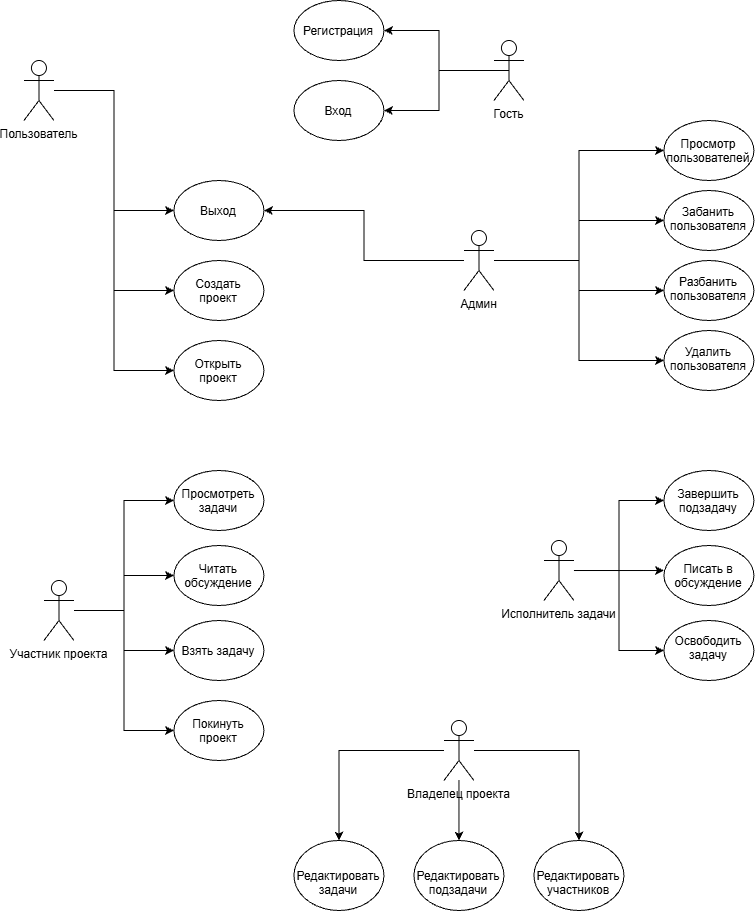

The diagram above was exported from draw.io. Its source (the exported page's mxGraphModel, read from the mxfile embedded in the PNG):
<mxGraphModel dx="975" dy="541" grid="1" gridSize="10" guides="1" tooltips="1" connect="1" arrows="1" fold="1" page="1" pageScale="1" pageWidth="827" pageHeight="1169" math="0" shadow="0">
  <root>
    <mxCell id="0" />
    <mxCell id="1" parent="0" />
    <mxCell id="lW2lVhAYw21H9NMerRDW-17" edge="1" parent="1" source="lW2lVhAYw21H9NMerRDW-1" style="edgeStyle=orthogonalEdgeStyle;rounded=0;orthogonalLoop=1;jettySize=auto;html=1;entryX=0;entryY=0.5;entryDx=0;entryDy=0;" target="lW2lVhAYw21H9NMerRDW-14">
      <mxGeometry relative="1" as="geometry" />
    </mxCell>
    <mxCell id="lW2lVhAYw21H9NMerRDW-19" edge="1" parent="1" source="lW2lVhAYw21H9NMerRDW-1" style="edgeStyle=orthogonalEdgeStyle;rounded=0;orthogonalLoop=1;jettySize=auto;html=1;entryX=0;entryY=0.5;entryDx=0;entryDy=0;" target="lW2lVhAYw21H9NMerRDW-7">
      <mxGeometry relative="1" as="geometry" />
    </mxCell>
    <mxCell id="lW2lVhAYw21H9NMerRDW-21" edge="1" parent="1" source="lW2lVhAYw21H9NMerRDW-1" style="edgeStyle=orthogonalEdgeStyle;rounded=0;orthogonalLoop=1;jettySize=auto;html=1;entryX=0;entryY=0.5;entryDx=0;entryDy=0;" target="lW2lVhAYw21H9NMerRDW-20">
      <mxGeometry relative="1" as="geometry" />
    </mxCell>
    <mxCell id="lW2lVhAYw21H9NMerRDW-1" parent="1" style="shape=umlActor;verticalLabelPosition=bottom;verticalAlign=top;html=1;outlineConnect=0;" value="Пользователь&lt;div&gt;&lt;br&gt;&lt;/div&gt;" vertex="1">
      <mxGeometry height="60" width="30" x="120" y="70" as="geometry" />
    </mxCell>
    <mxCell id="lW2lVhAYw21H9NMerRDW-23" edge="1" parent="1" source="lW2lVhAYw21H9NMerRDW-4" style="edgeStyle=orthogonalEdgeStyle;rounded=0;orthogonalLoop=1;jettySize=auto;html=1;entryX=1;entryY=0.5;entryDx=0;entryDy=0;" target="lW2lVhAYw21H9NMerRDW-14">
      <mxGeometry relative="1" as="geometry" />
    </mxCell>
    <mxCell id="lW2lVhAYw21H9NMerRDW-25" edge="1" parent="1" source="lW2lVhAYw21H9NMerRDW-4" style="edgeStyle=orthogonalEdgeStyle;rounded=0;orthogonalLoop=1;jettySize=auto;html=1;entryX=0;entryY=0.5;entryDx=0;entryDy=0;" target="lW2lVhAYw21H9NMerRDW-24">
      <mxGeometry relative="1" as="geometry">
        <mxPoint x="750" y="270" as="targetPoint" />
      </mxGeometry>
    </mxCell>
    <mxCell id="lW2lVhAYw21H9NMerRDW-28" edge="1" parent="1" source="lW2lVhAYw21H9NMerRDW-4" style="edgeStyle=orthogonalEdgeStyle;rounded=0;orthogonalLoop=1;jettySize=auto;html=1;entryX=0;entryY=0.5;entryDx=0;entryDy=0;" target="lW2lVhAYw21H9NMerRDW-26">
      <mxGeometry relative="1" as="geometry" />
    </mxCell>
    <mxCell id="lW2lVhAYw21H9NMerRDW-29" edge="1" parent="1" source="lW2lVhAYw21H9NMerRDW-4" style="edgeStyle=orthogonalEdgeStyle;rounded=0;orthogonalLoop=1;jettySize=auto;html=1;entryX=0;entryY=0.5;entryDx=0;entryDy=0;" target="lW2lVhAYw21H9NMerRDW-27">
      <mxGeometry relative="1" as="geometry" />
    </mxCell>
    <mxCell id="lW2lVhAYw21H9NMerRDW-31" edge="1" parent="1" source="lW2lVhAYw21H9NMerRDW-4" style="edgeStyle=orthogonalEdgeStyle;rounded=0;orthogonalLoop=1;jettySize=auto;html=1;entryX=0;entryY=0.5;entryDx=0;entryDy=0;" target="lW2lVhAYw21H9NMerRDW-30">
      <mxGeometry relative="1" as="geometry" />
    </mxCell>
    <mxCell id="lW2lVhAYw21H9NMerRDW-4" parent="1" style="shape=umlActor;verticalLabelPosition=bottom;verticalAlign=top;html=1;outlineConnect=0;" value="&lt;div&gt;Админ&lt;/div&gt;" vertex="1">
      <mxGeometry height="60" width="30" x="560" y="240" as="geometry" />
    </mxCell>
    <mxCell id="lW2lVhAYw21H9NMerRDW-5" parent="1" style="ellipse;whiteSpace=wrap;html=1;shapeInside=1;" value="Регистрация" vertex="1">
      <mxGeometry height="60" width="90" x="390" y="10" as="geometry" />
    </mxCell>
    <mxCell id="lW2lVhAYw21H9NMerRDW-7" parent="1" style="ellipse;whiteSpace=wrap;html=1;shapeInside=1;" value="Создать проект" vertex="1">
      <mxGeometry height="60" width="90" x="270" y="270" as="geometry" />
    </mxCell>
    <mxCell id="lW2lVhAYw21H9NMerRDW-11" edge="1" parent="1" source="lW2lVhAYw21H9NMerRDW-9" style="edgeStyle=orthogonalEdgeStyle;rounded=0;orthogonalLoop=1;jettySize=auto;html=1;exitX=0.5;exitY=0.5;exitDx=0;exitDy=0;exitPerimeter=0;entryX=1;entryY=0.5;entryDx=0;entryDy=0;" target="lW2lVhAYw21H9NMerRDW-6">
      <mxGeometry relative="1" as="geometry" />
    </mxCell>
    <mxCell id="lW2lVhAYw21H9NMerRDW-55" edge="1" parent="1" source="lW2lVhAYw21H9NMerRDW-9" style="edgeStyle=orthogonalEdgeStyle;rounded=0;orthogonalLoop=1;jettySize=auto;html=1;entryX=1;entryY=0.5;entryDx=0;entryDy=0;" target="lW2lVhAYw21H9NMerRDW-5">
      <mxGeometry relative="1" as="geometry" />
    </mxCell>
    <mxCell id="lW2lVhAYw21H9NMerRDW-9" parent="1" style="shape=umlActor;verticalLabelPosition=bottom;verticalAlign=top;html=1;outlineConnect=0;" value="&lt;div&gt;Гость&lt;/div&gt;" vertex="1">
      <mxGeometry height="60" width="30" x="590" y="50" as="geometry" />
    </mxCell>
    <mxCell id="lW2lVhAYw21H9NMerRDW-14" parent="1" style="ellipse;whiteSpace=wrap;html=1;shapeInside=1;" value="Выход" vertex="1">
      <mxGeometry height="60" width="90" x="270" y="190" as="geometry" />
    </mxCell>
    <mxCell id="lW2lVhAYw21H9NMerRDW-20" parent="1" style="ellipse;whiteSpace=wrap;html=1;shapeInside=1;" value="Открыть проект" vertex="1">
      <mxGeometry height="60" width="90" x="270" y="350" as="geometry" />
    </mxCell>
    <mxCell id="lW2lVhAYw21H9NMerRDW-24" parent="1" style="ellipse;whiteSpace=wrap;html=1;shapeInside=1;" value="Просмотр пользователей" vertex="1">
      <mxGeometry height="60" width="90" x="760" y="130" as="geometry" />
    </mxCell>
    <mxCell id="lW2lVhAYw21H9NMerRDW-26" parent="1" style="ellipse;whiteSpace=wrap;html=1;shapeInside=1;" value="Забанить пользователя" vertex="1">
      <mxGeometry height="60" width="90" x="760" y="200" as="geometry" />
    </mxCell>
    <mxCell id="lW2lVhAYw21H9NMerRDW-27" parent="1" style="ellipse;whiteSpace=wrap;html=1;shapeInside=1;" value="Разбанить пользователя" vertex="1">
      <mxGeometry height="60" width="90" x="760" y="270" as="geometry" />
    </mxCell>
    <mxCell id="lW2lVhAYw21H9NMerRDW-30" parent="1" style="ellipse;whiteSpace=wrap;html=1;shapeInside=1;" value="Удалить пользователя" vertex="1">
      <mxGeometry height="60" width="90" x="760" y="340" as="geometry" />
    </mxCell>
    <mxCell id="lW2lVhAYw21H9NMerRDW-42" edge="1" parent="1" source="lW2lVhAYw21H9NMerRDW-32" style="edgeStyle=orthogonalEdgeStyle;rounded=0;orthogonalLoop=1;jettySize=auto;html=1;entryX=0;entryY=0.5;entryDx=0;entryDy=0;" target="lW2lVhAYw21H9NMerRDW-34">
      <mxGeometry relative="1" as="geometry" />
    </mxCell>
    <mxCell id="lW2lVhAYw21H9NMerRDW-43" edge="1" parent="1" source="lW2lVhAYw21H9NMerRDW-32" style="edgeStyle=orthogonalEdgeStyle;rounded=0;orthogonalLoop=1;jettySize=auto;html=1;entryX=0;entryY=0.5;entryDx=0;entryDy=0;" target="lW2lVhAYw21H9NMerRDW-39">
      <mxGeometry relative="1" as="geometry" />
    </mxCell>
    <mxCell id="lW2lVhAYw21H9NMerRDW-44" edge="1" parent="1" source="lW2lVhAYw21H9NMerRDW-32" style="edgeStyle=orthogonalEdgeStyle;rounded=0;orthogonalLoop=1;jettySize=auto;html=1;entryX=0;entryY=0.5;entryDx=0;entryDy=0;" target="lW2lVhAYw21H9NMerRDW-40">
      <mxGeometry relative="1" as="geometry" />
    </mxCell>
    <mxCell id="lW2lVhAYw21H9NMerRDW-45" edge="1" parent="1" source="lW2lVhAYw21H9NMerRDW-32" style="edgeStyle=orthogonalEdgeStyle;rounded=0;orthogonalLoop=1;jettySize=auto;html=1;entryX=0;entryY=0.5;entryDx=0;entryDy=0;" target="lW2lVhAYw21H9NMerRDW-41">
      <mxGeometry relative="1" as="geometry" />
    </mxCell>
    <mxCell id="lW2lVhAYw21H9NMerRDW-32" parent="1" style="shape=umlActor;verticalLabelPosition=bottom;verticalAlign=top;html=1;outlineConnect=0;" value="&lt;div&gt;Участник проекта&lt;/div&gt;" vertex="1">
      <mxGeometry height="60" width="30" x="140" y="590" as="geometry" />
    </mxCell>
    <mxCell id="lW2lVhAYw21H9NMerRDW-49" edge="1" parent="1" source="lW2lVhAYw21H9NMerRDW-33" style="edgeStyle=orthogonalEdgeStyle;rounded=0;orthogonalLoop=1;jettySize=auto;html=1;entryX=0;entryY=0.5;entryDx=0;entryDy=0;" target="lW2lVhAYw21H9NMerRDW-46">
      <mxGeometry relative="1" as="geometry" />
    </mxCell>
    <mxCell id="lW2lVhAYw21H9NMerRDW-51" edge="1" parent="1" source="lW2lVhAYw21H9NMerRDW-33" style="edgeStyle=orthogonalEdgeStyle;rounded=0;orthogonalLoop=1;jettySize=auto;html=1;entryX=0;entryY=0.5;entryDx=0;entryDy=0;" target="lW2lVhAYw21H9NMerRDW-48">
      <mxGeometry relative="1" as="geometry" />
    </mxCell>
    <mxCell id="lW2lVhAYw21H9NMerRDW-33" parent="1" style="shape=umlActor;verticalLabelPosition=bottom;verticalAlign=top;html=1;outlineConnect=0;" value="&lt;div&gt;Исполнитель задачи&lt;/div&gt;" vertex="1">
      <mxGeometry height="60" width="30" x="640" y="550" as="geometry" />
    </mxCell>
    <mxCell id="lW2lVhAYw21H9NMerRDW-34" parent="1" style="ellipse;whiteSpace=wrap;html=1;shapeInside=1;" value="Просмотреть задачи" vertex="1">
      <mxGeometry height="60" width="90" x="270" y="480" as="geometry" />
    </mxCell>
    <mxCell id="lW2lVhAYw21H9NMerRDW-62" edge="1" parent="1" source="lW2lVhAYw21H9NMerRDW-35" style="edgeStyle=orthogonalEdgeStyle;rounded=0;orthogonalLoop=1;jettySize=auto;html=1;entryX=0.5;entryY=0;entryDx=0;entryDy=0;" target="lW2lVhAYw21H9NMerRDW-56">
      <mxGeometry relative="1" as="geometry" />
    </mxCell>
    <mxCell id="lW2lVhAYw21H9NMerRDW-63" edge="1" parent="1" source="lW2lVhAYw21H9NMerRDW-35" style="edgeStyle=orthogonalEdgeStyle;rounded=0;orthogonalLoop=1;jettySize=auto;html=1;entryX=0.5;entryY=0;entryDx=0;entryDy=0;" target="lW2lVhAYw21H9NMerRDW-57">
      <mxGeometry relative="1" as="geometry" />
    </mxCell>
    <mxCell id="lW2lVhAYw21H9NMerRDW-64" edge="1" parent="1" source="lW2lVhAYw21H9NMerRDW-35" style="edgeStyle=orthogonalEdgeStyle;rounded=0;orthogonalLoop=1;jettySize=auto;html=1;entryX=0.5;entryY=0;entryDx=0;entryDy=0;" target="lW2lVhAYw21H9NMerRDW-58">
      <mxGeometry relative="1" as="geometry" />
    </mxCell>
    <mxCell id="lW2lVhAYw21H9NMerRDW-35" parent="1" style="shape=umlActor;verticalLabelPosition=bottom;verticalAlign=top;html=1;outlineConnect=0;" value="&lt;div&gt;Владелец проекта&lt;/div&gt;" vertex="1">
      <mxGeometry height="60" width="30" x="540" y="730" as="geometry" />
    </mxCell>
    <mxCell id="lW2lVhAYw21H9NMerRDW-39" parent="1" style="ellipse;whiteSpace=wrap;html=1;shapeInside=1;" value="Читать обсуждение" vertex="1">
      <mxGeometry height="60" width="90" x="270" y="555" as="geometry" />
    </mxCell>
    <mxCell id="lW2lVhAYw21H9NMerRDW-40" parent="1" style="ellipse;whiteSpace=wrap;html=1;shapeInside=1;" value="Взять задачу" vertex="1">
      <mxGeometry height="60" width="90" x="270" y="630" as="geometry" />
    </mxCell>
    <mxCell id="lW2lVhAYw21H9NMerRDW-41" parent="1" style="ellipse;whiteSpace=wrap;html=1;shapeInside=1;" value="Покинуть проект" vertex="1">
      <mxGeometry height="60" width="90" x="270" y="710" as="geometry" />
    </mxCell>
    <mxCell id="lW2lVhAYw21H9NMerRDW-46" parent="1" style="ellipse;whiteSpace=wrap;html=1;shapeInside=1;" value="Завершить подзадачу" vertex="1">
      <mxGeometry height="60" width="90" x="760" y="480" as="geometry" />
    </mxCell>
    <mxCell id="lW2lVhAYw21H9NMerRDW-47" parent="1" style="ellipse;whiteSpace=wrap;html=1;shapeInside=1;" value="Писать в обсуждение" vertex="1">
      <mxGeometry height="60" width="90" x="760" y="555" as="geometry" />
    </mxCell>
    <mxCell id="lW2lVhAYw21H9NMerRDW-48" parent="1" style="ellipse;whiteSpace=wrap;html=1;shapeInside=1;" value="Освободить задачу" vertex="1">
      <mxGeometry height="60" width="90" x="760" y="630" as="geometry" />
    </mxCell>
    <mxCell id="lW2lVhAYw21H9NMerRDW-50" edge="1" parent="1" source="lW2lVhAYw21H9NMerRDW-33" style="edgeStyle=orthogonalEdgeStyle;rounded=0;orthogonalLoop=1;jettySize=auto;html=1;entryX=0;entryY=0.417;entryDx=0;entryDy=0;entryPerimeter=0;" target="lW2lVhAYw21H9NMerRDW-47">
      <mxGeometry relative="1" as="geometry" />
    </mxCell>
    <mxCell id="lW2lVhAYw21H9NMerRDW-54" edge="1" parent="1" source="lW2lVhAYw21H9NMerRDW-9" style="edgeStyle=orthogonalEdgeStyle;rounded=0;orthogonalLoop=1;jettySize=auto;html=1;entryX=1;entryY=0.5;entryDx=0;entryDy=0;" target="lW2lVhAYw21H9NMerRDW-6" value="">
      <mxGeometry relative="1" as="geometry">
        <mxPoint x="620" y="80" as="sourcePoint" />
        <mxPoint x="827" y="30" as="targetPoint" />
      </mxGeometry>
    </mxCell>
    <mxCell id="lW2lVhAYw21H9NMerRDW-6" parent="1" style="ellipse;whiteSpace=wrap;html=1;shapeInside=1;" value="Вход" vertex="1">
      <mxGeometry height="60" width="90" x="390" y="90" as="geometry" />
    </mxCell>
    <mxCell id="lW2lVhAYw21H9NMerRDW-56" parent="1" style="ellipse;whiteSpace=wrap;html=1;shapeInside=1;" value="Редактировать&lt;br&gt;задачи" vertex="1">
      <mxGeometry height="70" width="90" x="390" y="850" as="geometry" />
    </mxCell>
    <mxCell id="lW2lVhAYw21H9NMerRDW-57" parent="1" style="ellipse;whiteSpace=wrap;html=1;shapeInside=1;" value="Редактировать&lt;br&gt;подзадачи" vertex="1">
      <mxGeometry height="70" width="90" x="510" y="850" as="geometry" />
    </mxCell>
    <mxCell id="lW2lVhAYw21H9NMerRDW-58" parent="1" style="ellipse;whiteSpace=wrap;html=1;shapeInside=1;" value="Редактировать&lt;br&gt;участников" vertex="1">
      <mxGeometry height="70" width="90" x="630" y="850" as="geometry" />
    </mxCell>
  </root>
</mxGraphModel>